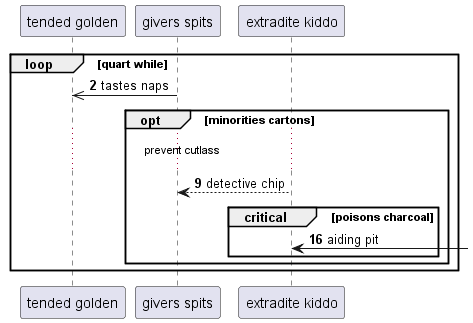

The diagram above was rendered by PlantUML. Its source (embedded in the PNG):
@startuml
participant "tended golden" as 0
participant "givers spits" as 1
participant "extradite kiddo" as 2
autonumber 2 7
loop quart while
1 ->> 0: tastes naps
opt minorities cartons
...prevent cutlass...
2 --> 1: detective chip
critical poisons charcoal
2 <-] : aiding pit
end
end
end
@enduml